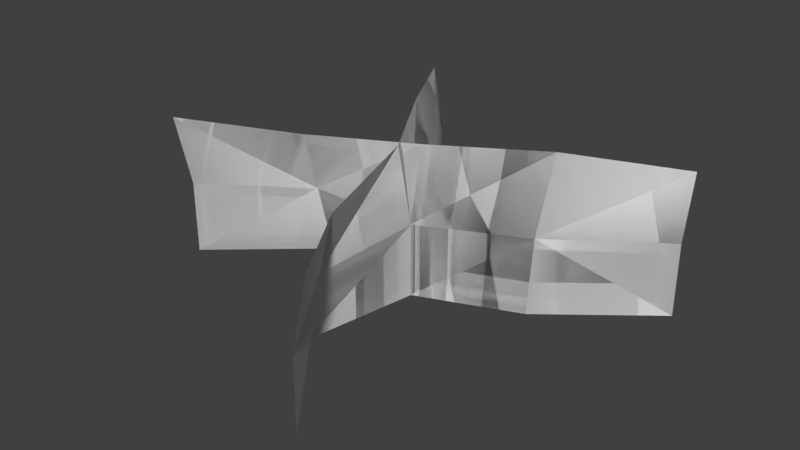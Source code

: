 # Source: foliage_grass4.blend  (saved by Blender 2.79.0; exported with 4.5.12 LTS)
import bpy
from mathutils import Matrix  # noqa: F401  (used for matrix-valued properties, if any)

bpy.ops.wm.read_factory_settings(use_empty=True)
scene = bpy.context.scene
scene.name = 'Scene'

# ---- collections
col_collection_1 = bpy.data.collections.new('Collection 1'); scene.collection.children.link(col_collection_1)

# ---- world
world_world = bpy.data.worlds.new('World'); scene.world = world_world
world_world.color = (0.05088, 0.05088, 0.05088)
world_world.use_sun_shadow = False
world_world.sun_shadow_jitter_overblur = 0.0
world_world.cycles.sampling_method = 'MANUAL'

# ---- meshes
me_plane = bpy.data.meshes.new('Plane')
me_plane.from_pydata([(-0.2163, 2.896e-09, 0.06625), (0.2025, -5.292e-09, -0.1211), (-0.2163, 0.1458, 0.0826), (0.2025, 0.1365, -0.1339), (0.1001, 0.1458, -0.07528), (0.1001, -1.747e-09, -0.03997), (-0.0003256, 1.206e-11, 0.0002759), (-0.1161, -9.066e-10, -0.02074), (-0.0003256, 0.1458, -0.01443), (-0.1161, 0.1337, 0.01444), (-0.2163, 0.07288, 0.06625), (0.2025, 0.07288, -0.1211), (-0.1161, 0.07288, -0.001907), (-0.0003256, 0.07288, 0.0002759), (0.1001, 0.07288, -0.0477), (-0.2163, 2.896e-09, 0.06625), (0.2025, -5.292e-09, -0.1211), (-0.2163, 0.1458, 0.0826), (0.2025, 0.1365, -0.1339), (0.1001, 0.1458, -0.07528), (0.1001, -1.747e-09, -0.03997), (-0.0003256, 1.206e-11, 0.0002759), (-0.1161, -9.066e-10, -0.02074), (-0.0003256, 0.1458, -0.01443), (-0.1161, 0.1337, 0.01444), (-0.2163, 0.07288, 0.06625), (0.2025, 0.07288, -0.1211), (-0.1161, 0.07288, -0.001907), (-0.0003256, 0.07288, 0.0002759), (0.1001, 0.07288, -0.0477), (0.06625, 9.457e-09, 0.2163), (-0.1211, -8.853e-09, -0.2025), (0.0826, 0.1458, 0.2163), (-0.1339, 0.1365, -0.2025), (-0.07528, 0.1458, -0.1001), (-0.03997, -4.375e-09, -0.1001), (0.0002759, 1.423e-11, 0.0003256), (-0.02074, 5.074e-09, 0.1161), (-0.01443, 0.1458, 0.0003255), (0.01444, 0.1337, 0.1161), (0.06625, 0.07288, 0.2163), (-0.1211, 0.07288, -0.2025), (-0.001907, 0.07288, 0.1161), (0.0002759, 0.07288, 0.0003256), (-0.0477, 0.07288, -0.1001), (0.06625, 9.457e-09, 0.2163), (-0.1211, -8.853e-09, -0.2025), (0.0826, 0.1458, 0.2163), (-0.1339, 0.1365, -0.2025), (-0.07528, 0.1458, -0.1001), (-0.03997, -4.375e-09, -0.1001), (0.0002759, 1.423e-11, 0.0003256), (-0.02074, 5.074e-09, 0.1161), (-0.01443, 0.1458, 0.0003255), (0.01444, 0.1337, 0.1161), (0.06625, 0.07288, 0.2163), (-0.1211, 0.07288, -0.2025), (-0.001907, 0.07288, 0.1161), (0.0002759, 0.07288, 0.0003256), (-0.0477, 0.07288, -0.1001)], [], [(14, 11, 3), (12, 9, 2), (12, 13, 8), (13, 14, 4), (6, 5, 14), (7, 6, 13), (0, 7, 12), (1, 11, 14), (4, 14, 3), (10, 12, 2), (9, 12, 8), (8, 13, 4), (5, 1, 14), (13, 6, 14), (12, 7, 13), (10, 0, 12), (29, 18, 26), (27, 17, 24), (27, 23, 28), (28, 19, 29), (21, 29, 20), (22, 28, 21), (15, 27, 22), (16, 29, 26), (19, 18, 29), (25, 17, 27), (24, 23, 27), (23, 19, 28), (20, 29, 16), (28, 29, 21), (27, 28, 22), (25, 27, 15), (44, 41, 33), (42, 39, 32), (42, 43, 38), (43, 44, 34), (36, 35, 44), (37, 36, 43), (30, 37, 42), (31, 41, 44), (34, 44, 33), (40, 42, 32), (39, 42, 38), (38, 43, 34), (35, 31, 44), (43, 36, 44), (42, 37, 43), (40, 30, 42), (59, 48, 56), (57, 47, 54), (57, 53, 58), (58, 49, 59), (51, 59, 50), (52, 58, 51), (45, 57, 52), (46, 59, 56), (49, 48, 59), (55, 47, 57), (54, 53, 57), (53, 49, 58), (50, 59, 46), (58, 59, 51), (57, 58, 52), (55, 57, 45)])
_uv = me_plane.uv_layers.new(name='UVMap')
_uv.uv.foreach_set('vector', [0.9142, 0.1795, 0.9865, 0.1795, 0.9865, 0.3589, 0.7697, 0.1795, 0.7697, 0.3589, 0.6974, 0.3589, 0.7697, 0.1795, 0.8419, 0.1795, 0.8419, 0.3589, 0.8419, 0.1795, 0.9142, 0.1795, 0.9142, 0.3589, 0.8419, 0.0, 0.9142, 0.0, 0.9142, 0.1795, 0.7697, 0.0, 0.8419, 0.0, 0.8419, 0.1795, 0.6974, 0.0, 0.7697, 0.0, 0.7697, 0.1795, 0.9865, 0.0, 0.9865, 0.1795, 0.9142, 0.1795, 0.9142, 0.3589, 0.9142, 0.1795, 0.9865, 0.3589, 0.6974, 0.1795, 0.7697, 0.1795, 0.6974, 0.3589, 0.7697, 0.3589, 0.7697, 0.1795, 0.8419, 0.3589, 0.8419, 0.3589, 0.8419, 0.1795, 0.9142, 0.3589, 0.9142, 0.0, 0.9865, 0.0, 0.9142, 0.1795, 0.8419, 0.1795, 0.8419, 0.0, 0.9142, 0.1795, 0.7697, 0.1795, 0.7697, 0.0, 0.8419, 0.1795, 0.6974, 0.1795, 0.6974, 0.0, 0.7697, 0.1795, 0.9142, 0.1795, 0.9865, 0.3589, 0.9865, 0.1795, 0.7697, 0.1795, 0.6974, 0.3589, 0.7697, 0.3589, 0.7697, 0.1795, 0.8419, 0.3589, 0.8419, 0.1795, 0.8419, 0.1795, 0.9142, 0.3589, 0.9142, 0.1795, 0.8419, 0.0, 0.9142, 0.1795, 0.9142, 0.0, 0.7697, 0.0, 0.8419, 0.1795, 0.8419, 0.0, 0.6974, 0.0, 0.7697, 0.1795, 0.7697, 0.0, 0.9865, 0.0, 0.9142, 0.1795, 0.9865, 0.1795, 0.9142, 0.3589, 0.9865, 0.3589, 0.9142, 0.1795, 0.6974, 0.1795, 0.6974, 0.3589, 0.7697, 0.1795, 0.7697, 0.3589, 0.8419, 0.3589, 0.7697, 0.1795, 0.8419, 0.3589, 0.9142, 0.3589, 0.8419, 0.1795, 0.9142, 0.0, 0.9142, 0.1795, 0.9865, 0.0, 0.8419, 0.1795, 0.9142, 0.1795, 0.8419, 0.0, 0.7697, 0.1795, 0.8419, 0.1795, 0.7697, 0.0, 0.6974, 0.1795, 0.7697, 0.1795, 0.6974, 0.0, 0.9142, 0.1795, 0.9865, 0.1795, 0.9865, 0.3589, 0.7697, 0.1795, 0.7697, 0.3589, 0.6974, 0.3589, 0.7697, 0.1795, 0.8419, 0.1795, 0.8419, 0.3589, 0.8419, 0.1795, 0.9142, 0.1795, 0.9142, 0.3589, 0.8419, 0.0, 0.9142, 0.0, 0.9142, 0.1795, 0.7697, 0.0, 0.8419, 0.0, 0.8419, 0.1795, 0.6974, 0.0, 0.7697, 0.0, 0.7697, 0.1795, 0.9865, 0.0, 0.9865, 0.1795, 0.9142, 0.1795, 0.9142, 0.3589, 0.9142, 0.1795, 0.9865, 0.3589, 0.6974, 0.1795, 0.7697, 0.1795, 0.6974, 0.3589, 0.7697, 0.3589, 0.7697, 0.1795, 0.8419, 0.3589, 0.8419, 0.3589, 0.8419, 0.1795, 0.9142, 0.3589, 0.9142, 0.0, 0.9865, 0.0, 0.9142, 0.1795, 0.8419, 0.1795, 0.8419, 0.0, 0.9142, 0.1795, 0.7697, 0.1795, 0.7697, 0.0, 0.8419, 0.1795, 0.6974, 0.1795, 0.6974, 0.0, 0.7697, 0.1795, 0.9142, 0.1795, 0.9865, 0.3589, 0.9865, 0.1795, 0.7697, 0.1795, 0.6974, 0.3589, 0.7697, 0.3589, 0.7697, 0.1795, 0.8419, 0.3589, 0.8419, 0.1795, 0.8419, 0.1795, 0.9142, 0.3589, 0.9142, 0.1795, 0.8419, 0.0, 0.9142, 0.1795, 0.9142, 0.0, 0.7697, 0.0, 0.8419, 0.1795, 0.8419, 0.0, 0.6974, 0.0, 0.7697, 0.1795, 0.7697, 0.0, 0.9865, 0.0, 0.9142, 0.1795, 0.9865, 0.1795, 0.9142, 0.3589, 0.9865, 0.3589, 0.9142, 0.1795, 0.6974, 0.1795, 0.6974, 0.3589, 0.7697, 0.1795, 0.7697, 0.3589, 0.8419, 0.3589, 0.7697, 0.1795, 0.8419, 0.3589, 0.9142, 0.3589, 0.8419, 0.1795, 0.9142, 0.0, 0.9142, 0.1795, 0.9865, 0.0, 0.8419, 0.1795, 0.9142, 0.1795, 0.8419, 0.0, 0.7697, 0.1795, 0.8419, 0.1795, 0.7697, 0.0, 0.6974, 0.1795, 0.7697, 0.1795, 0.6974, 0.0])
me_plane.use_remesh_preserve_volume = False
me_plane.use_remesh_preserve_attributes = False
me_plane.use_mirror_vertex_groups = False
me_plane.update()

# ---- objects
ob_plane = bpy.data.objects.new('Plane', me_plane)

# ---- transforms, parenting, visibility, modifiers, constraints
ob_plane.location = (0.0, 0.0, 0.0)
ob_plane.rotation_euler = (1.571, -0.0, 0.0)
ob_plane.lineart.crease_threshold = 0.0

# ---- collection membership
col_collection_1.objects.link(ob_plane)

# ---- scene / render settings (as saved in the file)
scene.frame_start = 1; scene.frame_end = 2; scene.frame_set(1)
scene.render.engine = 'BLENDER_EEVEE_NEXT'
scene.render.resolution_percentage = 50
scene.render.dither_intensity = 0.0
scene.cycles.use_denoising = False
scene.cycles.samples = 128
scene.cycles.sampling_pattern = 'TABULATED_SOBOL'
scene.cycles.use_adaptive_sampling = False
scene.cycles.use_light_tree = False
scene.cycles.blur_glossy = 0.0
scene.cycles.sample_clamp_indirect = 0.0
scene.view_settings.view_transform = 'Standard'
bpy.context.view_layer.update()

# ---- added for rendering (the .blend has no active camera and no usable light): camera, sun
cam_auto = bpy.data.cameras.new('AutoCamera')
cam_auto.lens = 50.0
cam_auto.sensor_width = 36.0
cam_auto.clip_end = 1000.0
ob_auto_camera = bpy.data.objects.new('AutoCamera', cam_auto)
scene.collection.objects.link(ob_auto_camera)
ob_auto_camera.location = (0.55751, -0.684215, 0.524417)
ob_auto_camera.rotation_euler = (1.09748, -7.21219e-08, 0.694738)
scene.camera = ob_auto_camera
light_auto_sun = bpy.data.lights.new('AutoSun', 'SUN')
light_auto_sun.energy = 3.0
light_auto_sun.angle = 0.0523599
ob_auto_sun = bpy.data.objects.new('AutoSun', light_auto_sun)
scene.collection.objects.link(ob_auto_sun)
ob_auto_sun.rotation_euler = (0.872665, 0.174533, 0.523599)
bpy.context.view_layer.update()
